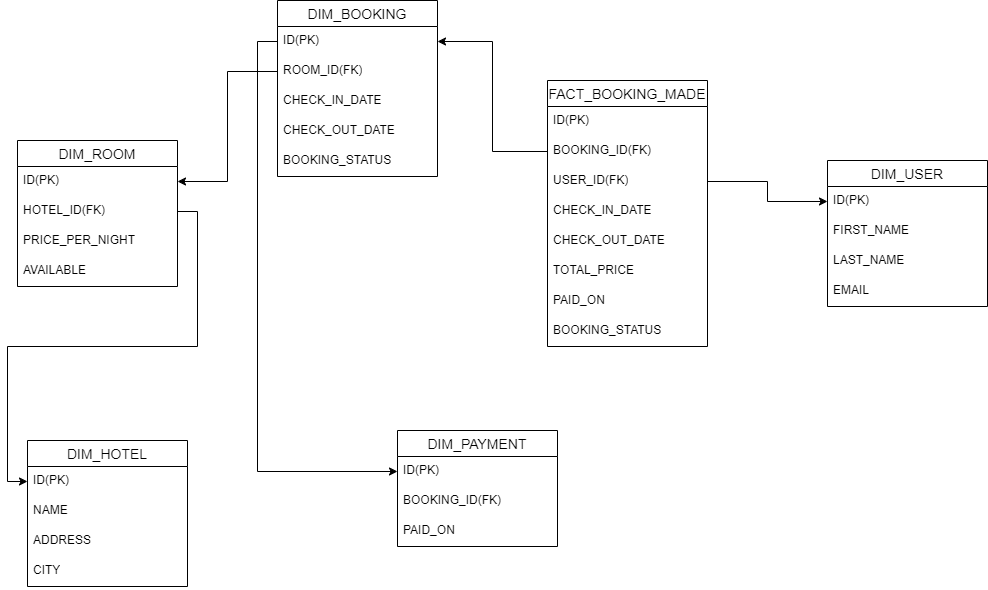

The diagram above was exported from draw.io. Its source (the exported page's mxGraphModel, read from the mxfile embedded in the PNG):
<mxGraphModel dx="1834" dy="752" grid="1" gridSize="10" guides="1" tooltips="1" connect="1" arrows="1" fold="1" page="0" pageScale="1" pageWidth="850" pageHeight="1100" math="0" shadow="0">
  <root>
    <mxCell id="0" />
    <mxCell id="1" parent="0" />
    <mxCell id="XDw200sLSovtj4k-ay-A-1" value="FACT_BOOKING_MADE" style="swimlane;fontStyle=0;childLayout=stackLayout;horizontal=1;startSize=26;horizontalStack=0;resizeParent=1;resizeParentMax=0;resizeLast=0;collapsible=1;marginBottom=0;align=center;fontSize=14;" vertex="1" parent="1">
      <mxGeometry x="490" y="140" width="160" height="266" as="geometry" />
    </mxCell>
    <mxCell id="XDw200sLSovtj4k-ay-A-97" value="ID(PK)" style="text;strokeColor=none;fillColor=none;spacingLeft=4;spacingRight=4;overflow=hidden;rotatable=0;points=[[0,0.5],[1,0.5]];portConstraint=eastwest;fontSize=12;whiteSpace=wrap;html=1;" vertex="1" parent="XDw200sLSovtj4k-ay-A-1">
      <mxGeometry y="26" width="160" height="30" as="geometry" />
    </mxCell>
    <mxCell id="XDw200sLSovtj4k-ay-A-2" value="BOOKING_ID(FK)" style="text;strokeColor=none;fillColor=none;spacingLeft=4;spacingRight=4;overflow=hidden;rotatable=0;points=[[0,0.5],[1,0.5]];portConstraint=eastwest;fontSize=12;whiteSpace=wrap;html=1;" vertex="1" parent="XDw200sLSovtj4k-ay-A-1">
      <mxGeometry y="56" width="160" height="30" as="geometry" />
    </mxCell>
    <mxCell id="XDw200sLSovtj4k-ay-A-3" value="USER_ID(FK)" style="text;strokeColor=none;fillColor=none;spacingLeft=4;spacingRight=4;overflow=hidden;rotatable=0;points=[[0,0.5],[1,0.5]];portConstraint=eastwest;fontSize=12;whiteSpace=wrap;html=1;" vertex="1" parent="XDw200sLSovtj4k-ay-A-1">
      <mxGeometry y="86" width="160" height="30" as="geometry" />
    </mxCell>
    <mxCell id="XDw200sLSovtj4k-ay-A-16" value="CHECK_IN_DATE" style="text;strokeColor=none;fillColor=none;spacingLeft=4;spacingRight=4;overflow=hidden;rotatable=0;points=[[0,0.5],[1,0.5]];portConstraint=eastwest;fontSize=12;whiteSpace=wrap;html=1;" vertex="1" parent="XDw200sLSovtj4k-ay-A-1">
      <mxGeometry y="116" width="160" height="30" as="geometry" />
    </mxCell>
    <mxCell id="XDw200sLSovtj4k-ay-A-18" value="CHECK_OUT_DATE" style="text;strokeColor=none;fillColor=none;spacingLeft=4;spacingRight=4;overflow=hidden;rotatable=0;points=[[0,0.5],[1,0.5]];portConstraint=eastwest;fontSize=12;whiteSpace=wrap;html=1;" vertex="1" parent="XDw200sLSovtj4k-ay-A-1">
      <mxGeometry y="146" width="160" height="30" as="geometry" />
    </mxCell>
    <mxCell id="XDw200sLSovtj4k-ay-A-19" value="TOTAL_PRICE" style="text;strokeColor=none;fillColor=none;spacingLeft=4;spacingRight=4;overflow=hidden;rotatable=0;points=[[0,0.5],[1,0.5]];portConstraint=eastwest;fontSize=12;whiteSpace=wrap;html=1;" vertex="1" parent="XDw200sLSovtj4k-ay-A-1">
      <mxGeometry y="176" width="160" height="30" as="geometry" />
    </mxCell>
    <mxCell id="XDw200sLSovtj4k-ay-A-20" value="PAID_ON" style="text;strokeColor=none;fillColor=none;spacingLeft=4;spacingRight=4;overflow=hidden;rotatable=0;points=[[0,0.5],[1,0.5]];portConstraint=eastwest;fontSize=12;whiteSpace=wrap;html=1;" vertex="1" parent="XDw200sLSovtj4k-ay-A-1">
      <mxGeometry y="206" width="160" height="30" as="geometry" />
    </mxCell>
    <mxCell id="XDw200sLSovtj4k-ay-A-21" value="BOOKING_STATUS" style="text;strokeColor=none;fillColor=none;spacingLeft=4;spacingRight=4;overflow=hidden;rotatable=0;points=[[0,0.5],[1,0.5]];portConstraint=eastwest;fontSize=12;whiteSpace=wrap;html=1;" vertex="1" parent="XDw200sLSovtj4k-ay-A-1">
      <mxGeometry y="236" width="160" height="30" as="geometry" />
    </mxCell>
    <mxCell id="XDw200sLSovtj4k-ay-A-93" value="DIM_USER" style="swimlane;fontStyle=0;childLayout=stackLayout;horizontal=1;startSize=26;horizontalStack=0;resizeParent=1;resizeParentMax=0;resizeLast=0;collapsible=1;marginBottom=0;align=center;fontSize=14;" vertex="1" parent="1">
      <mxGeometry x="770" y="220" width="160" height="146" as="geometry" />
    </mxCell>
    <mxCell id="XDw200sLSovtj4k-ay-A-94" value="ID(PK)" style="text;strokeColor=none;fillColor=none;spacingLeft=4;spacingRight=4;overflow=hidden;rotatable=0;points=[[0,0.5],[1,0.5]];portConstraint=eastwest;fontSize=12;whiteSpace=wrap;html=1;" vertex="1" parent="XDw200sLSovtj4k-ay-A-93">
      <mxGeometry y="26" width="160" height="30" as="geometry" />
    </mxCell>
    <mxCell id="XDw200sLSovtj4k-ay-A-95" value="FIRST_NAME" style="text;strokeColor=none;fillColor=none;spacingLeft=4;spacingRight=4;overflow=hidden;rotatable=0;points=[[0,0.5],[1,0.5]];portConstraint=eastwest;fontSize=12;whiteSpace=wrap;html=1;" vertex="1" parent="XDw200sLSovtj4k-ay-A-93">
      <mxGeometry y="56" width="160" height="30" as="geometry" />
    </mxCell>
    <mxCell id="XDw200sLSovtj4k-ay-A-96" value="LAST_NAME" style="text;strokeColor=none;fillColor=none;spacingLeft=4;spacingRight=4;overflow=hidden;rotatable=0;points=[[0,0.5],[1,0.5]];portConstraint=eastwest;fontSize=12;whiteSpace=wrap;html=1;" vertex="1" parent="XDw200sLSovtj4k-ay-A-93">
      <mxGeometry y="86" width="160" height="30" as="geometry" />
    </mxCell>
    <mxCell id="XDw200sLSovtj4k-ay-A-98" value="EMAIL" style="text;strokeColor=none;fillColor=none;spacingLeft=4;spacingRight=4;overflow=hidden;rotatable=0;points=[[0,0.5],[1,0.5]];portConstraint=eastwest;fontSize=12;whiteSpace=wrap;html=1;" vertex="1" parent="XDw200sLSovtj4k-ay-A-93">
      <mxGeometry y="116" width="160" height="30" as="geometry" />
    </mxCell>
    <mxCell id="XDw200sLSovtj4k-ay-A-100" value="DIM_BOOKING" style="swimlane;fontStyle=0;childLayout=stackLayout;horizontal=1;startSize=26;horizontalStack=0;resizeParent=1;resizeParentMax=0;resizeLast=0;collapsible=1;marginBottom=0;align=center;fontSize=14;" vertex="1" parent="1">
      <mxGeometry x="220" y="60" width="160" height="176" as="geometry" />
    </mxCell>
    <mxCell id="XDw200sLSovtj4k-ay-A-101" value="ID(PK)" style="text;strokeColor=none;fillColor=none;spacingLeft=4;spacingRight=4;overflow=hidden;rotatable=0;points=[[0,0.5],[1,0.5]];portConstraint=eastwest;fontSize=12;whiteSpace=wrap;html=1;" vertex="1" parent="XDw200sLSovtj4k-ay-A-100">
      <mxGeometry y="26" width="160" height="30" as="geometry" />
    </mxCell>
    <mxCell id="XDw200sLSovtj4k-ay-A-102" value="ROOM_ID(FK)" style="text;strokeColor=none;fillColor=none;spacingLeft=4;spacingRight=4;overflow=hidden;rotatable=0;points=[[0,0.5],[1,0.5]];portConstraint=eastwest;fontSize=12;whiteSpace=wrap;html=1;" vertex="1" parent="XDw200sLSovtj4k-ay-A-100">
      <mxGeometry y="56" width="160" height="30" as="geometry" />
    </mxCell>
    <mxCell id="XDw200sLSovtj4k-ay-A-103" value="CHECK_IN_DATE" style="text;strokeColor=none;fillColor=none;spacingLeft=4;spacingRight=4;overflow=hidden;rotatable=0;points=[[0,0.5],[1,0.5]];portConstraint=eastwest;fontSize=12;whiteSpace=wrap;html=1;" vertex="1" parent="XDw200sLSovtj4k-ay-A-100">
      <mxGeometry y="86" width="160" height="30" as="geometry" />
    </mxCell>
    <mxCell id="XDw200sLSovtj4k-ay-A-104" value="CHECK_OUT_DATE" style="text;strokeColor=none;fillColor=none;spacingLeft=4;spacingRight=4;overflow=hidden;rotatable=0;points=[[0,0.5],[1,0.5]];portConstraint=eastwest;fontSize=12;whiteSpace=wrap;html=1;" vertex="1" parent="XDw200sLSovtj4k-ay-A-100">
      <mxGeometry y="116" width="160" height="30" as="geometry" />
    </mxCell>
    <mxCell id="XDw200sLSovtj4k-ay-A-105" value="BOOKING_STATUS" style="text;strokeColor=none;fillColor=none;spacingLeft=4;spacingRight=4;overflow=hidden;rotatable=0;points=[[0,0.5],[1,0.5]];portConstraint=eastwest;fontSize=12;whiteSpace=wrap;html=1;" vertex="1" parent="XDw200sLSovtj4k-ay-A-100">
      <mxGeometry y="146" width="160" height="30" as="geometry" />
    </mxCell>
    <mxCell id="XDw200sLSovtj4k-ay-A-106" value="DIM_ROOM" style="swimlane;fontStyle=0;childLayout=stackLayout;horizontal=1;startSize=26;horizontalStack=0;resizeParent=1;resizeParentMax=0;resizeLast=0;collapsible=1;marginBottom=0;align=center;fontSize=14;" vertex="1" parent="1">
      <mxGeometry x="-40" y="200" width="160" height="146" as="geometry" />
    </mxCell>
    <mxCell id="XDw200sLSovtj4k-ay-A-107" value="ID(PK)" style="text;strokeColor=none;fillColor=none;spacingLeft=4;spacingRight=4;overflow=hidden;rotatable=0;points=[[0,0.5],[1,0.5]];portConstraint=eastwest;fontSize=12;whiteSpace=wrap;html=1;" vertex="1" parent="XDw200sLSovtj4k-ay-A-106">
      <mxGeometry y="26" width="160" height="30" as="geometry" />
    </mxCell>
    <mxCell id="XDw200sLSovtj4k-ay-A-108" value="HOTEL_ID(FK)" style="text;strokeColor=none;fillColor=none;spacingLeft=4;spacingRight=4;overflow=hidden;rotatable=0;points=[[0,0.5],[1,0.5]];portConstraint=eastwest;fontSize=12;whiteSpace=wrap;html=1;" vertex="1" parent="XDw200sLSovtj4k-ay-A-106">
      <mxGeometry y="56" width="160" height="30" as="geometry" />
    </mxCell>
    <mxCell id="XDw200sLSovtj4k-ay-A-109" value="PRICE_PER_NIGHT" style="text;strokeColor=none;fillColor=none;spacingLeft=4;spacingRight=4;overflow=hidden;rotatable=0;points=[[0,0.5],[1,0.5]];portConstraint=eastwest;fontSize=12;whiteSpace=wrap;html=1;" vertex="1" parent="XDw200sLSovtj4k-ay-A-106">
      <mxGeometry y="86" width="160" height="30" as="geometry" />
    </mxCell>
    <mxCell id="XDw200sLSovtj4k-ay-A-110" value="AVAILABLE" style="text;strokeColor=none;fillColor=none;spacingLeft=4;spacingRight=4;overflow=hidden;rotatable=0;points=[[0,0.5],[1,0.5]];portConstraint=eastwest;fontSize=12;whiteSpace=wrap;html=1;" vertex="1" parent="XDw200sLSovtj4k-ay-A-106">
      <mxGeometry y="116" width="160" height="30" as="geometry" />
    </mxCell>
    <mxCell id="XDw200sLSovtj4k-ay-A-112" value="DIM_HOTEL" style="swimlane;fontStyle=0;childLayout=stackLayout;horizontal=1;startSize=26;horizontalStack=0;resizeParent=1;resizeParentMax=0;resizeLast=0;collapsible=1;marginBottom=0;align=center;fontSize=14;" vertex="1" parent="1">
      <mxGeometry x="-30" y="500" width="160" height="146" as="geometry" />
    </mxCell>
    <mxCell id="XDw200sLSovtj4k-ay-A-113" value="ID(PK)" style="text;strokeColor=none;fillColor=none;spacingLeft=4;spacingRight=4;overflow=hidden;rotatable=0;points=[[0,0.5],[1,0.5]];portConstraint=eastwest;fontSize=12;whiteSpace=wrap;html=1;" vertex="1" parent="XDw200sLSovtj4k-ay-A-112">
      <mxGeometry y="26" width="160" height="30" as="geometry" />
    </mxCell>
    <mxCell id="XDw200sLSovtj4k-ay-A-114" value="NAME" style="text;strokeColor=none;fillColor=none;spacingLeft=4;spacingRight=4;overflow=hidden;rotatable=0;points=[[0,0.5],[1,0.5]];portConstraint=eastwest;fontSize=12;whiteSpace=wrap;html=1;" vertex="1" parent="XDw200sLSovtj4k-ay-A-112">
      <mxGeometry y="56" width="160" height="30" as="geometry" />
    </mxCell>
    <mxCell id="XDw200sLSovtj4k-ay-A-115" value="ADDRESS" style="text;strokeColor=none;fillColor=none;spacingLeft=4;spacingRight=4;overflow=hidden;rotatable=0;points=[[0,0.5],[1,0.5]];portConstraint=eastwest;fontSize=12;whiteSpace=wrap;html=1;" vertex="1" parent="XDw200sLSovtj4k-ay-A-112">
      <mxGeometry y="86" width="160" height="30" as="geometry" />
    </mxCell>
    <mxCell id="XDw200sLSovtj4k-ay-A-116" value="CITY" style="text;strokeColor=none;fillColor=none;spacingLeft=4;spacingRight=4;overflow=hidden;rotatable=0;points=[[0,0.5],[1,0.5]];portConstraint=eastwest;fontSize=12;whiteSpace=wrap;html=1;" vertex="1" parent="XDw200sLSovtj4k-ay-A-112">
      <mxGeometry y="116" width="160" height="30" as="geometry" />
    </mxCell>
    <mxCell id="XDw200sLSovtj4k-ay-A-117" value="DIM_PAYMENT" style="swimlane;fontStyle=0;childLayout=stackLayout;horizontal=1;startSize=26;horizontalStack=0;resizeParent=1;resizeParentMax=0;resizeLast=0;collapsible=1;marginBottom=0;align=center;fontSize=14;" vertex="1" parent="1">
      <mxGeometry x="340" y="490" width="160" height="116" as="geometry" />
    </mxCell>
    <mxCell id="XDw200sLSovtj4k-ay-A-118" value="ID(PK)" style="text;strokeColor=none;fillColor=none;spacingLeft=4;spacingRight=4;overflow=hidden;rotatable=0;points=[[0,0.5],[1,0.5]];portConstraint=eastwest;fontSize=12;whiteSpace=wrap;html=1;" vertex="1" parent="XDw200sLSovtj4k-ay-A-117">
      <mxGeometry y="26" width="160" height="30" as="geometry" />
    </mxCell>
    <mxCell id="XDw200sLSovtj4k-ay-A-122" value="BOOKING_ID(FK)" style="text;strokeColor=none;fillColor=none;spacingLeft=4;spacingRight=4;overflow=hidden;rotatable=0;points=[[0,0.5],[1,0.5]];portConstraint=eastwest;fontSize=12;whiteSpace=wrap;html=1;" vertex="1" parent="XDw200sLSovtj4k-ay-A-117">
      <mxGeometry y="56" width="160" height="30" as="geometry" />
    </mxCell>
    <mxCell id="XDw200sLSovtj4k-ay-A-119" value="PAID_ON" style="text;strokeColor=none;fillColor=none;spacingLeft=4;spacingRight=4;overflow=hidden;rotatable=0;points=[[0,0.5],[1,0.5]];portConstraint=eastwest;fontSize=12;whiteSpace=wrap;html=1;" vertex="1" parent="XDw200sLSovtj4k-ay-A-117">
      <mxGeometry y="86" width="160" height="30" as="geometry" />
    </mxCell>
    <mxCell id="XDw200sLSovtj4k-ay-A-123" style="edgeStyle=orthogonalEdgeStyle;rounded=0;orthogonalLoop=1;jettySize=auto;html=1;exitX=0;exitY=0.5;exitDx=0;exitDy=0;" edge="1" parent="1" source="XDw200sLSovtj4k-ay-A-2" target="XDw200sLSovtj4k-ay-A-101">
      <mxGeometry relative="1" as="geometry" />
    </mxCell>
    <mxCell id="XDw200sLSovtj4k-ay-A-124" style="edgeStyle=orthogonalEdgeStyle;rounded=0;orthogonalLoop=1;jettySize=auto;html=1;exitX=0;exitY=0.5;exitDx=0;exitDy=0;entryX=1;entryY=0.5;entryDx=0;entryDy=0;" edge="1" parent="1" source="XDw200sLSovtj4k-ay-A-102" target="XDw200sLSovtj4k-ay-A-107">
      <mxGeometry relative="1" as="geometry" />
    </mxCell>
    <mxCell id="XDw200sLSovtj4k-ay-A-125" style="edgeStyle=orthogonalEdgeStyle;rounded=0;orthogonalLoop=1;jettySize=auto;html=1;exitX=1;exitY=0.5;exitDx=0;exitDy=0;entryX=0;entryY=0.5;entryDx=0;entryDy=0;" edge="1" parent="1" source="XDw200sLSovtj4k-ay-A-108" target="XDw200sLSovtj4k-ay-A-113">
      <mxGeometry relative="1" as="geometry" />
    </mxCell>
    <mxCell id="XDw200sLSovtj4k-ay-A-126" style="edgeStyle=orthogonalEdgeStyle;rounded=0;orthogonalLoop=1;jettySize=auto;html=1;exitX=0;exitY=0.5;exitDx=0;exitDy=0;entryX=0;entryY=0.5;entryDx=0;entryDy=0;" edge="1" parent="1" source="XDw200sLSovtj4k-ay-A-101" target="XDw200sLSovtj4k-ay-A-118">
      <mxGeometry relative="1" as="geometry" />
    </mxCell>
    <mxCell id="XDw200sLSovtj4k-ay-A-127" style="edgeStyle=orthogonalEdgeStyle;rounded=0;orthogonalLoop=1;jettySize=auto;html=1;exitX=1;exitY=0.5;exitDx=0;exitDy=0;entryX=0;entryY=0.5;entryDx=0;entryDy=0;" edge="1" parent="1" source="XDw200sLSovtj4k-ay-A-3" target="XDw200sLSovtj4k-ay-A-94">
      <mxGeometry relative="1" as="geometry" />
    </mxCell>
  </root>
</mxGraphModel>